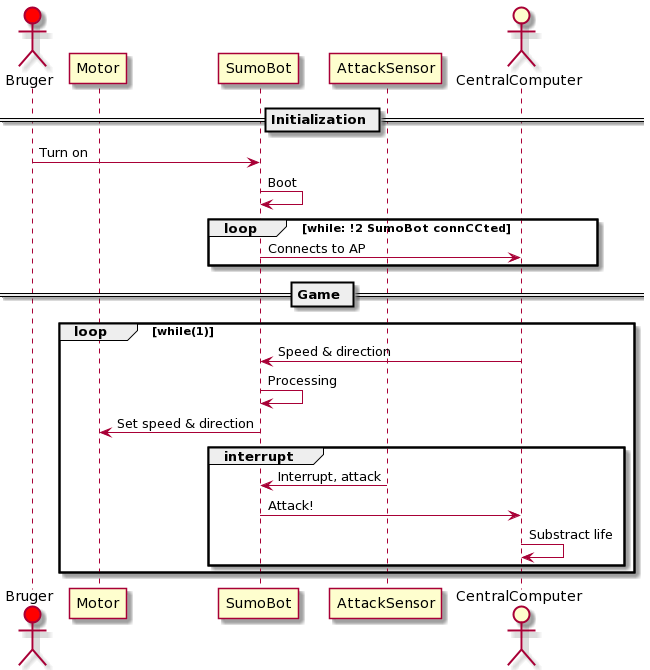

The diagram above was rendered by PlantUML. Its source (embedded in the PNG):
@startuml
actor Bruger #red
participant Motor
participant SumoBot
participant AttackSensor
actor CentralComputer

== Initialization == 

Bruger -> SumoBot: Turn on
SumoBot -> SumoBot: Boot
loop while: !2 SumoBot connCCted
    SumoBot -> CentralComputer: Connects to AP
end

== Game == 
loop while(1)
    CentralComputer -> SumoBot: Speed & direction
    SumoBot -> SumoBot: Processing 
    SumoBot -> Motor: Set speed & direction
group interrupt
AttackSensor -> SumoBot: Interrupt, attack
SumoBot -> CentralComputer: Attack!
    CentralComputer -> CentralComputer: Substract life
end
end
@enduml